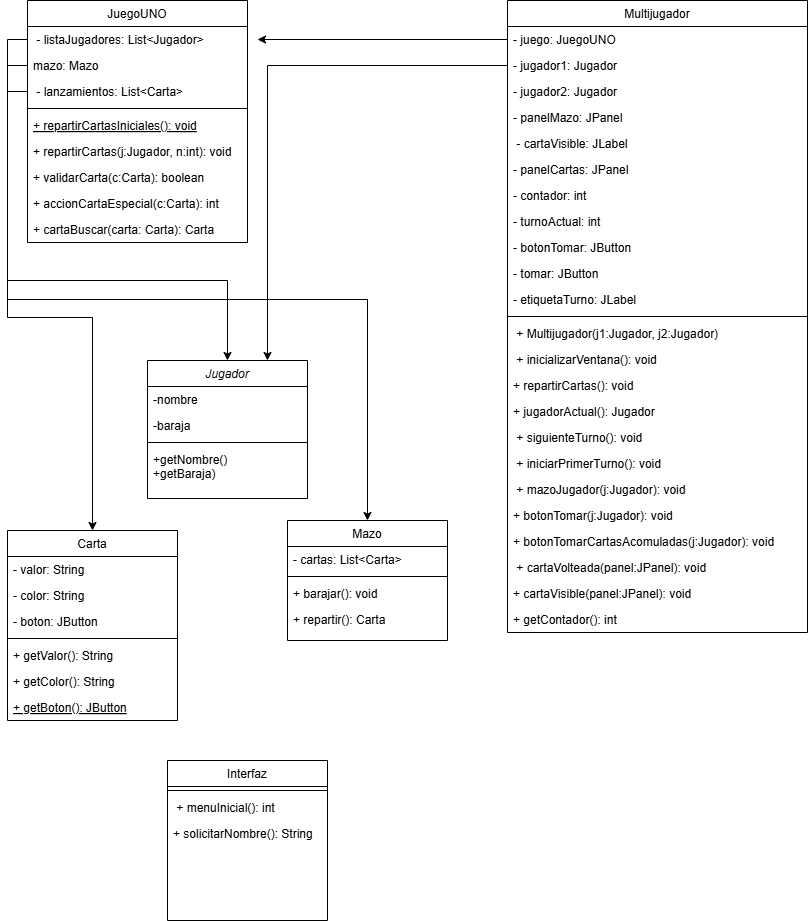

The diagram above was exported from draw.io. Its source (the exported page's mxGraphModel, read from the mxfile embedded in the PNG):
<mxGraphModel dx="1665" dy="777" grid="1" gridSize="10" guides="1" tooltips="1" connect="1" arrows="1" fold="1" page="1" pageScale="1" pageWidth="827" pageHeight="1169" math="0" shadow="0">
  <root>
    <mxCell id="WIyWlLk6GJQsqaUBKTNV-0" />
    <mxCell id="WIyWlLk6GJQsqaUBKTNV-1" parent="WIyWlLk6GJQsqaUBKTNV-0" />
    <mxCell id="zkfFHV4jXpPFQw0GAbJ--0" value="Jugador" style="swimlane;fontStyle=2;align=center;verticalAlign=top;childLayout=stackLayout;horizontal=1;startSize=26;horizontalStack=0;resizeParent=1;resizeLast=0;collapsible=1;marginBottom=0;rounded=0;shadow=0;strokeWidth=1;" parent="WIyWlLk6GJQsqaUBKTNV-1" vertex="1">
      <mxGeometry x="160" y="380" width="160" height="138" as="geometry">
        <mxRectangle x="230" y="140" width="160" height="26" as="alternateBounds" />
      </mxGeometry>
    </mxCell>
    <mxCell id="zkfFHV4jXpPFQw0GAbJ--1" value="-nombre" style="text;align=left;verticalAlign=top;spacingLeft=4;spacingRight=4;overflow=hidden;rotatable=0;points=[[0,0.5],[1,0.5]];portConstraint=eastwest;" parent="zkfFHV4jXpPFQw0GAbJ--0" vertex="1">
      <mxGeometry y="26" width="160" height="26" as="geometry" />
    </mxCell>
    <mxCell id="zkfFHV4jXpPFQw0GAbJ--2" value="-baraja " style="text;align=left;verticalAlign=top;spacingLeft=4;spacingRight=4;overflow=hidden;rotatable=0;points=[[0,0.5],[1,0.5]];portConstraint=eastwest;rounded=0;shadow=0;html=0;" parent="zkfFHV4jXpPFQw0GAbJ--0" vertex="1">
      <mxGeometry y="52" width="160" height="26" as="geometry" />
    </mxCell>
    <mxCell id="zkfFHV4jXpPFQw0GAbJ--4" value="" style="line;html=1;strokeWidth=1;align=left;verticalAlign=middle;spacingTop=-1;spacingLeft=3;spacingRight=3;rotatable=0;labelPosition=right;points=[];portConstraint=eastwest;" parent="zkfFHV4jXpPFQw0GAbJ--0" vertex="1">
      <mxGeometry y="78" width="160" height="8" as="geometry" />
    </mxCell>
    <mxCell id="zkfFHV4jXpPFQw0GAbJ--5" value="+getNombre()&#10;+getBaraja)&#10;&#10;&#10;" style="text;align=left;verticalAlign=top;spacingLeft=4;spacingRight=4;overflow=hidden;rotatable=0;points=[[0,0.5],[1,0.5]];portConstraint=eastwest;" parent="zkfFHV4jXpPFQw0GAbJ--0" vertex="1">
      <mxGeometry y="86" width="160" height="44" as="geometry" />
    </mxCell>
    <mxCell id="zkfFHV4jXpPFQw0GAbJ--6" value="JuegoUNO" style="swimlane;fontStyle=0;align=center;verticalAlign=top;childLayout=stackLayout;horizontal=1;startSize=26;horizontalStack=0;resizeParent=1;resizeLast=0;collapsible=1;marginBottom=0;rounded=0;shadow=0;strokeWidth=1;" parent="WIyWlLk6GJQsqaUBKTNV-1" vertex="1">
      <mxGeometry x="40" y="20" width="220" height="242" as="geometry">
        <mxRectangle x="130" y="380" width="160" height="26" as="alternateBounds" />
      </mxGeometry>
    </mxCell>
    <mxCell id="zkfFHV4jXpPFQw0GAbJ--7" value=" - listaJugadores: List&lt;Jugador&gt;" style="text;align=left;verticalAlign=top;spacingLeft=4;spacingRight=4;overflow=hidden;rotatable=0;points=[[0,0.5],[1,0.5]];portConstraint=eastwest;" parent="zkfFHV4jXpPFQw0GAbJ--6" vertex="1">
      <mxGeometry y="26" width="220" height="26" as="geometry" />
    </mxCell>
    <mxCell id="DuGYmdJ8UtCCoI4wB4V6-62" value="mazo: Mazo" style="text;align=left;verticalAlign=top;spacingLeft=4;spacingRight=4;overflow=hidden;rotatable=0;points=[[0,0.5],[1,0.5]];portConstraint=eastwest;" vertex="1" parent="zkfFHV4jXpPFQw0GAbJ--6">
      <mxGeometry y="52" width="220" height="26" as="geometry" />
    </mxCell>
    <mxCell id="zkfFHV4jXpPFQw0GAbJ--8" value=" - lanzamientos: List&lt;Carta&gt; " style="text;align=left;verticalAlign=top;spacingLeft=4;spacingRight=4;overflow=hidden;rotatable=0;points=[[0,0.5],[1,0.5]];portConstraint=eastwest;rounded=0;shadow=0;html=0;" parent="zkfFHV4jXpPFQw0GAbJ--6" vertex="1">
      <mxGeometry y="78" width="220" height="26" as="geometry" />
    </mxCell>
    <mxCell id="zkfFHV4jXpPFQw0GAbJ--9" value="" style="line;html=1;strokeWidth=1;align=left;verticalAlign=middle;spacingTop=-1;spacingLeft=3;spacingRight=3;rotatable=0;labelPosition=right;points=[];portConstraint=eastwest;" parent="zkfFHV4jXpPFQw0GAbJ--6" vertex="1">
      <mxGeometry y="104" width="220" height="8" as="geometry" />
    </mxCell>
    <mxCell id="zkfFHV4jXpPFQw0GAbJ--10" value="+ repartirCartasIniciales(): void" style="text;align=left;verticalAlign=top;spacingLeft=4;spacingRight=4;overflow=hidden;rotatable=0;points=[[0,0.5],[1,0.5]];portConstraint=eastwest;fontStyle=4" parent="zkfFHV4jXpPFQw0GAbJ--6" vertex="1">
      <mxGeometry y="112" width="220" height="26" as="geometry" />
    </mxCell>
    <mxCell id="zkfFHV4jXpPFQw0GAbJ--11" value="+ repartirCartas(j:Jugador, n:int): void" style="text;align=left;verticalAlign=top;spacingLeft=4;spacingRight=4;overflow=hidden;rotatable=0;points=[[0,0.5],[1,0.5]];portConstraint=eastwest;" parent="zkfFHV4jXpPFQw0GAbJ--6" vertex="1">
      <mxGeometry y="138" width="220" height="26" as="geometry" />
    </mxCell>
    <mxCell id="DuGYmdJ8UtCCoI4wB4V6-24" value="+ validarCarta(c:Carta): boolean" style="text;align=left;verticalAlign=top;spacingLeft=4;spacingRight=4;overflow=hidden;rotatable=0;points=[[0,0.5],[1,0.5]];portConstraint=eastwest;" vertex="1" parent="zkfFHV4jXpPFQw0GAbJ--6">
      <mxGeometry y="164" width="220" height="26" as="geometry" />
    </mxCell>
    <mxCell id="DuGYmdJ8UtCCoI4wB4V6-25" value="+ accionCartaEspecial(c:Carta): int" style="text;align=left;verticalAlign=top;spacingLeft=4;spacingRight=4;overflow=hidden;rotatable=0;points=[[0,0.5],[1,0.5]];portConstraint=eastwest;" vertex="1" parent="zkfFHV4jXpPFQw0GAbJ--6">
      <mxGeometry y="190" width="220" height="26" as="geometry" />
    </mxCell>
    <mxCell id="DuGYmdJ8UtCCoI4wB4V6-26" value="+ cartaBuscar(carta: Carta): Carta " style="text;align=left;verticalAlign=top;spacingLeft=4;spacingRight=4;overflow=hidden;rotatable=0;points=[[0,0.5],[1,0.5]];portConstraint=eastwest;" vertex="1" parent="zkfFHV4jXpPFQw0GAbJ--6">
      <mxGeometry y="216" width="220" height="26" as="geometry" />
    </mxCell>
    <mxCell id="zkfFHV4jXpPFQw0GAbJ--13" value="Interfaz" style="swimlane;fontStyle=0;align=center;verticalAlign=top;childLayout=stackLayout;horizontal=1;startSize=26;horizontalStack=0;resizeParent=1;resizeLast=0;collapsible=1;marginBottom=0;rounded=0;shadow=0;strokeWidth=1;" parent="WIyWlLk6GJQsqaUBKTNV-1" vertex="1">
      <mxGeometry x="180" y="780" width="160" height="160" as="geometry">
        <mxRectangle x="340" y="380" width="170" height="26" as="alternateBounds" />
      </mxGeometry>
    </mxCell>
    <mxCell id="zkfFHV4jXpPFQw0GAbJ--15" value="" style="line;html=1;strokeWidth=1;align=left;verticalAlign=middle;spacingTop=-1;spacingLeft=3;spacingRight=3;rotatable=0;labelPosition=right;points=[];portConstraint=eastwest;" parent="zkfFHV4jXpPFQw0GAbJ--13" vertex="1">
      <mxGeometry y="26" width="160" height="8" as="geometry" />
    </mxCell>
    <mxCell id="DuGYmdJ8UtCCoI4wB4V6-21" value=" + menuInicial(): int" style="text;align=left;verticalAlign=top;spacingLeft=4;spacingRight=4;overflow=hidden;rotatable=0;points=[[0,0.5],[1,0.5]];portConstraint=eastwest;" vertex="1" parent="zkfFHV4jXpPFQw0GAbJ--13">
      <mxGeometry y="34" width="160" height="26" as="geometry" />
    </mxCell>
    <mxCell id="DuGYmdJ8UtCCoI4wB4V6-22" value="+ solicitarNombre(): String" style="text;align=left;verticalAlign=top;spacingLeft=4;spacingRight=4;overflow=hidden;rotatable=0;points=[[0,0.5],[1,0.5]];portConstraint=eastwest;" vertex="1" parent="zkfFHV4jXpPFQw0GAbJ--13">
      <mxGeometry y="60" width="160" height="26" as="geometry" />
    </mxCell>
    <mxCell id="zkfFHV4jXpPFQw0GAbJ--17" value="Multijugador" style="swimlane;fontStyle=0;align=center;verticalAlign=top;childLayout=stackLayout;horizontal=1;startSize=26;horizontalStack=0;resizeParent=1;resizeLast=0;collapsible=1;marginBottom=0;rounded=0;shadow=0;strokeWidth=1;" parent="WIyWlLk6GJQsqaUBKTNV-1" vertex="1">
      <mxGeometry x="520" y="20" width="300" height="632" as="geometry">
        <mxRectangle x="550" y="140" width="160" height="26" as="alternateBounds" />
      </mxGeometry>
    </mxCell>
    <mxCell id="DuGYmdJ8UtCCoI4wB4V6-54" style="edgeStyle=orthogonalEdgeStyle;rounded=0;orthogonalLoop=1;jettySize=auto;html=1;exitX=0;exitY=0.5;exitDx=0;exitDy=0;" edge="1" parent="zkfFHV4jXpPFQw0GAbJ--17" source="zkfFHV4jXpPFQw0GAbJ--18">
      <mxGeometry relative="1" as="geometry">
        <mxPoint x="-250" y="39" as="targetPoint" />
      </mxGeometry>
    </mxCell>
    <mxCell id="zkfFHV4jXpPFQw0GAbJ--18" value="- juego: JuegoUNO     " style="text;align=left;verticalAlign=top;spacingLeft=4;spacingRight=4;overflow=hidden;rotatable=0;points=[[0,0.5],[1,0.5]];portConstraint=eastwest;fontColor=light-dark(#000000,#FFFFFF);" parent="zkfFHV4jXpPFQw0GAbJ--17" vertex="1">
      <mxGeometry y="26" width="300" height="26" as="geometry" />
    </mxCell>
    <mxCell id="zkfFHV4jXpPFQw0GAbJ--19" value="- jugador1: Jugador" style="text;align=left;verticalAlign=top;spacingLeft=4;spacingRight=4;overflow=hidden;rotatable=0;points=[[0,0.5],[1,0.5]];portConstraint=eastwest;rounded=0;shadow=0;html=0;fontColor=default;" parent="zkfFHV4jXpPFQw0GAbJ--17" vertex="1">
      <mxGeometry y="52" width="300" height="26" as="geometry" />
    </mxCell>
    <mxCell id="zkfFHV4jXpPFQw0GAbJ--20" value="- jugador2: Jugador " style="text;align=left;verticalAlign=top;spacingLeft=4;spacingRight=4;overflow=hidden;rotatable=0;points=[[0,0.5],[1,0.5]];portConstraint=eastwest;rounded=0;shadow=0;html=0;fontColor=default;" parent="zkfFHV4jXpPFQw0GAbJ--17" vertex="1">
      <mxGeometry y="78" width="300" height="26" as="geometry" />
    </mxCell>
    <mxCell id="zkfFHV4jXpPFQw0GAbJ--21" value="- panelMazo: JPanel" style="text;align=left;verticalAlign=top;spacingLeft=4;spacingRight=4;overflow=hidden;rotatable=0;points=[[0,0.5],[1,0.5]];portConstraint=eastwest;rounded=0;shadow=0;html=0;" parent="zkfFHV4jXpPFQw0GAbJ--17" vertex="1">
      <mxGeometry y="104" width="300" height="26" as="geometry" />
    </mxCell>
    <mxCell id="zkfFHV4jXpPFQw0GAbJ--22" value=" - cartaVisible: JLabel" style="text;align=left;verticalAlign=top;spacingLeft=4;spacingRight=4;overflow=hidden;rotatable=0;points=[[0,0.5],[1,0.5]];portConstraint=eastwest;rounded=0;shadow=0;html=0;" parent="zkfFHV4jXpPFQw0GAbJ--17" vertex="1">
      <mxGeometry y="130" width="300" height="26" as="geometry" />
    </mxCell>
    <mxCell id="DuGYmdJ8UtCCoI4wB4V6-0" value="- panelCartas: JPanel " style="text;align=left;verticalAlign=top;spacingLeft=4;spacingRight=4;overflow=hidden;rotatable=0;points=[[0,0.5],[1,0.5]];portConstraint=eastwest;rounded=0;shadow=0;html=0;" vertex="1" parent="zkfFHV4jXpPFQw0GAbJ--17">
      <mxGeometry y="156" width="300" height="26" as="geometry" />
    </mxCell>
    <mxCell id="DuGYmdJ8UtCCoI4wB4V6-1" value="- contador: int" style="text;align=left;verticalAlign=top;spacingLeft=4;spacingRight=4;overflow=hidden;rotatable=0;points=[[0,0.5],[1,0.5]];portConstraint=eastwest;rounded=0;shadow=0;html=0;" vertex="1" parent="zkfFHV4jXpPFQw0GAbJ--17">
      <mxGeometry y="182" width="300" height="26" as="geometry" />
    </mxCell>
    <mxCell id="DuGYmdJ8UtCCoI4wB4V6-3" value="- turnoActual: int " style="text;align=left;verticalAlign=top;spacingLeft=4;spacingRight=4;overflow=hidden;rotatable=0;points=[[0,0.5],[1,0.5]];portConstraint=eastwest;rounded=0;shadow=0;html=0;" vertex="1" parent="zkfFHV4jXpPFQw0GAbJ--17">
      <mxGeometry y="208" width="300" height="26" as="geometry" />
    </mxCell>
    <mxCell id="DuGYmdJ8UtCCoI4wB4V6-4" value="- botonTomar: JButton " style="text;align=left;verticalAlign=top;spacingLeft=4;spacingRight=4;overflow=hidden;rotatable=0;points=[[0,0.5],[1,0.5]];portConstraint=eastwest;rounded=0;shadow=0;html=0;" vertex="1" parent="zkfFHV4jXpPFQw0GAbJ--17">
      <mxGeometry y="234" width="300" height="26" as="geometry" />
    </mxCell>
    <mxCell id="DuGYmdJ8UtCCoI4wB4V6-5" value="- tomar: JButton  " style="text;align=left;verticalAlign=top;spacingLeft=4;spacingRight=4;overflow=hidden;rotatable=0;points=[[0,0.5],[1,0.5]];portConstraint=eastwest;rounded=0;shadow=0;html=0;" vertex="1" parent="zkfFHV4jXpPFQw0GAbJ--17">
      <mxGeometry y="260" width="300" height="26" as="geometry" />
    </mxCell>
    <mxCell id="DuGYmdJ8UtCCoI4wB4V6-6" value="- etiquetaTurno: JLabel " style="text;align=left;verticalAlign=top;spacingLeft=4;spacingRight=4;overflow=hidden;rotatable=0;points=[[0,0.5],[1,0.5]];portConstraint=eastwest;rounded=0;shadow=0;html=0;" vertex="1" parent="zkfFHV4jXpPFQw0GAbJ--17">
      <mxGeometry y="286" width="300" height="26" as="geometry" />
    </mxCell>
    <mxCell id="zkfFHV4jXpPFQw0GAbJ--23" value="" style="line;html=1;strokeWidth=1;align=left;verticalAlign=middle;spacingTop=-1;spacingLeft=3;spacingRight=3;rotatable=0;labelPosition=right;points=[];portConstraint=eastwest;" parent="zkfFHV4jXpPFQw0GAbJ--17" vertex="1">
      <mxGeometry y="312" width="300" height="8" as="geometry" />
    </mxCell>
    <mxCell id="zkfFHV4jXpPFQw0GAbJ--24" value=" + Multijugador(j1:Jugador, j2:Jugador)    " style="text;align=left;verticalAlign=top;spacingLeft=4;spacingRight=4;overflow=hidden;rotatable=0;points=[[0,0.5],[1,0.5]];portConstraint=eastwest;" parent="zkfFHV4jXpPFQw0GAbJ--17" vertex="1">
      <mxGeometry y="320" width="300" height="26" as="geometry" />
    </mxCell>
    <mxCell id="zkfFHV4jXpPFQw0GAbJ--25" value=" + inicializarVentana(): void  " style="text;align=left;verticalAlign=top;spacingLeft=4;spacingRight=4;overflow=hidden;rotatable=0;points=[[0,0.5],[1,0.5]];portConstraint=eastwest;" parent="zkfFHV4jXpPFQw0GAbJ--17" vertex="1">
      <mxGeometry y="346" width="300" height="26" as="geometry" />
    </mxCell>
    <mxCell id="DuGYmdJ8UtCCoI4wB4V6-8" value="+ repartirCartas(): void " style="text;align=left;verticalAlign=top;spacingLeft=4;spacingRight=4;overflow=hidden;rotatable=0;points=[[0,0.5],[1,0.5]];portConstraint=eastwest;" vertex="1" parent="zkfFHV4jXpPFQw0GAbJ--17">
      <mxGeometry y="372" width="300" height="26" as="geometry" />
    </mxCell>
    <mxCell id="DuGYmdJ8UtCCoI4wB4V6-9" value="+ jugadorActual(): Jugador" style="text;align=left;verticalAlign=top;spacingLeft=4;spacingRight=4;overflow=hidden;rotatable=0;points=[[0,0.5],[1,0.5]];portConstraint=eastwest;" vertex="1" parent="zkfFHV4jXpPFQw0GAbJ--17">
      <mxGeometry y="398" width="300" height="26" as="geometry" />
    </mxCell>
    <mxCell id="DuGYmdJ8UtCCoI4wB4V6-10" value=" + siguienteTurno(): void " style="text;align=left;verticalAlign=top;spacingLeft=4;spacingRight=4;overflow=hidden;rotatable=0;points=[[0,0.5],[1,0.5]];portConstraint=eastwest;" vertex="1" parent="zkfFHV4jXpPFQw0GAbJ--17">
      <mxGeometry y="424" width="300" height="26" as="geometry" />
    </mxCell>
    <mxCell id="DuGYmdJ8UtCCoI4wB4V6-11" value=" + iniciarPrimerTurno(): void " style="text;align=left;verticalAlign=top;spacingLeft=4;spacingRight=4;overflow=hidden;rotatable=0;points=[[0,0.5],[1,0.5]];portConstraint=eastwest;" vertex="1" parent="zkfFHV4jXpPFQw0GAbJ--17">
      <mxGeometry y="450" width="300" height="26" as="geometry" />
    </mxCell>
    <mxCell id="DuGYmdJ8UtCCoI4wB4V6-12" value=" + mazoJugador(j:Jugador): void" style="text;align=left;verticalAlign=top;spacingLeft=4;spacingRight=4;overflow=hidden;rotatable=0;points=[[0,0.5],[1,0.5]];portConstraint=eastwest;" vertex="1" parent="zkfFHV4jXpPFQw0GAbJ--17">
      <mxGeometry y="476" width="300" height="26" as="geometry" />
    </mxCell>
    <mxCell id="DuGYmdJ8UtCCoI4wB4V6-13" value="+ botonTomar(j:Jugador): void" style="text;align=left;verticalAlign=top;spacingLeft=4;spacingRight=4;overflow=hidden;rotatable=0;points=[[0,0.5],[1,0.5]];portConstraint=eastwest;" vertex="1" parent="zkfFHV4jXpPFQw0GAbJ--17">
      <mxGeometry y="502" width="300" height="26" as="geometry" />
    </mxCell>
    <mxCell id="DuGYmdJ8UtCCoI4wB4V6-14" value="+ botonTomarCartasAcomuladas(j:Jugador): void" style="text;align=left;verticalAlign=top;spacingLeft=4;spacingRight=4;overflow=hidden;rotatable=0;points=[[0,0.5],[1,0.5]];portConstraint=eastwest;" vertex="1" parent="zkfFHV4jXpPFQw0GAbJ--17">
      <mxGeometry y="528" width="300" height="26" as="geometry" />
    </mxCell>
    <mxCell id="DuGYmdJ8UtCCoI4wB4V6-27" value=" + cartaVolteada(panel:JPanel): void " style="text;align=left;verticalAlign=top;spacingLeft=4;spacingRight=4;overflow=hidden;rotatable=0;points=[[0,0.5],[1,0.5]];portConstraint=eastwest;" vertex="1" parent="zkfFHV4jXpPFQw0GAbJ--17">
      <mxGeometry y="554" width="300" height="26" as="geometry" />
    </mxCell>
    <mxCell id="DuGYmdJ8UtCCoI4wB4V6-28" value="+ cartaVisible(panel:JPanel): void " style="text;align=left;verticalAlign=top;spacingLeft=4;spacingRight=4;overflow=hidden;rotatable=0;points=[[0,0.5],[1,0.5]];portConstraint=eastwest;" vertex="1" parent="zkfFHV4jXpPFQw0GAbJ--17">
      <mxGeometry y="580" width="300" height="26" as="geometry" />
    </mxCell>
    <mxCell id="DuGYmdJ8UtCCoI4wB4V6-29" value="+ getContador(): int " style="text;align=left;verticalAlign=top;spacingLeft=4;spacingRight=4;overflow=hidden;rotatable=0;points=[[0,0.5],[1,0.5]];portConstraint=eastwest;" vertex="1" parent="zkfFHV4jXpPFQw0GAbJ--17">
      <mxGeometry y="606" width="300" height="26" as="geometry" />
    </mxCell>
    <mxCell id="DuGYmdJ8UtCCoI4wB4V6-31" value="Carta" style="swimlane;fontStyle=0;align=center;verticalAlign=top;childLayout=stackLayout;horizontal=1;startSize=26;horizontalStack=0;resizeParent=1;resizeLast=0;collapsible=1;marginBottom=0;rounded=0;shadow=0;strokeWidth=1;" vertex="1" parent="WIyWlLk6GJQsqaUBKTNV-1">
      <mxGeometry x="20" y="550" width="170" height="190" as="geometry">
        <mxRectangle x="130" y="380" width="160" height="26" as="alternateBounds" />
      </mxGeometry>
    </mxCell>
    <mxCell id="DuGYmdJ8UtCCoI4wB4V6-32" value="- valor: String" style="text;align=left;verticalAlign=top;spacingLeft=4;spacingRight=4;overflow=hidden;rotatable=0;points=[[0,0.5],[1,0.5]];portConstraint=eastwest;" vertex="1" parent="DuGYmdJ8UtCCoI4wB4V6-31">
      <mxGeometry y="26" width="170" height="26" as="geometry" />
    </mxCell>
    <mxCell id="DuGYmdJ8UtCCoI4wB4V6-33" value="- color: String " style="text;align=left;verticalAlign=top;spacingLeft=4;spacingRight=4;overflow=hidden;rotatable=0;points=[[0,0.5],[1,0.5]];portConstraint=eastwest;rounded=0;shadow=0;html=0;" vertex="1" parent="DuGYmdJ8UtCCoI4wB4V6-31">
      <mxGeometry y="52" width="170" height="26" as="geometry" />
    </mxCell>
    <mxCell id="DuGYmdJ8UtCCoI4wB4V6-40" value="- boton: JButton" style="text;align=left;verticalAlign=top;spacingLeft=4;spacingRight=4;overflow=hidden;rotatable=0;points=[[0,0.5],[1,0.5]];portConstraint=eastwest;rounded=0;shadow=0;html=0;" vertex="1" parent="DuGYmdJ8UtCCoI4wB4V6-31">
      <mxGeometry y="78" width="170" height="26" as="geometry" />
    </mxCell>
    <mxCell id="DuGYmdJ8UtCCoI4wB4V6-34" value="" style="line;html=1;strokeWidth=1;align=left;verticalAlign=middle;spacingTop=-1;spacingLeft=3;spacingRight=3;rotatable=0;labelPosition=right;points=[];portConstraint=eastwest;" vertex="1" parent="DuGYmdJ8UtCCoI4wB4V6-31">
      <mxGeometry y="104" width="170" height="8" as="geometry" />
    </mxCell>
    <mxCell id="DuGYmdJ8UtCCoI4wB4V6-36" value="+ getValor(): String" style="text;align=left;verticalAlign=top;spacingLeft=4;spacingRight=4;overflow=hidden;rotatable=0;points=[[0,0.5],[1,0.5]];portConstraint=eastwest;" vertex="1" parent="DuGYmdJ8UtCCoI4wB4V6-31">
      <mxGeometry y="112" width="170" height="26" as="geometry" />
    </mxCell>
    <mxCell id="DuGYmdJ8UtCCoI4wB4V6-37" value="+ getColor(): String" style="text;align=left;verticalAlign=top;spacingLeft=4;spacingRight=4;overflow=hidden;rotatable=0;points=[[0,0.5],[1,0.5]];portConstraint=eastwest;" vertex="1" parent="DuGYmdJ8UtCCoI4wB4V6-31">
      <mxGeometry y="138" width="170" height="26" as="geometry" />
    </mxCell>
    <mxCell id="DuGYmdJ8UtCCoI4wB4V6-35" value="+ getBoton(): JButton" style="text;align=left;verticalAlign=top;spacingLeft=4;spacingRight=4;overflow=hidden;rotatable=0;points=[[0,0.5],[1,0.5]];portConstraint=eastwest;fontStyle=4" vertex="1" parent="DuGYmdJ8UtCCoI4wB4V6-31">
      <mxGeometry y="164" width="170" height="26" as="geometry" />
    </mxCell>
    <mxCell id="DuGYmdJ8UtCCoI4wB4V6-41" value="Mazo" style="swimlane;fontStyle=0;align=center;verticalAlign=top;childLayout=stackLayout;horizontal=1;startSize=26;horizontalStack=0;resizeParent=1;resizeLast=0;collapsible=1;marginBottom=0;rounded=0;shadow=0;strokeWidth=1;" vertex="1" parent="WIyWlLk6GJQsqaUBKTNV-1">
      <mxGeometry x="300" y="540" width="160" height="120" as="geometry">
        <mxRectangle x="340" y="380" width="170" height="26" as="alternateBounds" />
      </mxGeometry>
    </mxCell>
    <mxCell id="DuGYmdJ8UtCCoI4wB4V6-42" value="- cartas: List&lt;Carta&gt;" style="text;align=left;verticalAlign=top;spacingLeft=4;spacingRight=4;overflow=hidden;rotatable=0;points=[[0,0.5],[1,0.5]];portConstraint=eastwest;" vertex="1" parent="DuGYmdJ8UtCCoI4wB4V6-41">
      <mxGeometry y="26" width="160" height="26" as="geometry" />
    </mxCell>
    <mxCell id="DuGYmdJ8UtCCoI4wB4V6-44" value="" style="line;html=1;strokeWidth=1;align=left;verticalAlign=middle;spacingTop=-1;spacingLeft=3;spacingRight=3;rotatable=0;labelPosition=right;points=[];portConstraint=eastwest;" vertex="1" parent="DuGYmdJ8UtCCoI4wB4V6-41">
      <mxGeometry y="52" width="160" height="8" as="geometry" />
    </mxCell>
    <mxCell id="DuGYmdJ8UtCCoI4wB4V6-45" value="+ barajar(): void" style="text;align=left;verticalAlign=top;spacingLeft=4;spacingRight=4;overflow=hidden;rotatable=0;points=[[0,0.5],[1,0.5]];portConstraint=eastwest;" vertex="1" parent="DuGYmdJ8UtCCoI4wB4V6-41">
      <mxGeometry y="60" width="160" height="26" as="geometry" />
    </mxCell>
    <mxCell id="DuGYmdJ8UtCCoI4wB4V6-46" value="+ repartir(): Carta " style="text;align=left;verticalAlign=top;spacingLeft=4;spacingRight=4;overflow=hidden;rotatable=0;points=[[0,0.5],[1,0.5]];portConstraint=eastwest;" vertex="1" parent="DuGYmdJ8UtCCoI4wB4V6-41">
      <mxGeometry y="86" width="160" height="26" as="geometry" />
    </mxCell>
    <mxCell id="DuGYmdJ8UtCCoI4wB4V6-59" style="edgeStyle=orthogonalEdgeStyle;rounded=0;orthogonalLoop=1;jettySize=auto;html=1;exitX=0;exitY=0.5;exitDx=0;exitDy=0;" edge="1" parent="WIyWlLk6GJQsqaUBKTNV-1" source="zkfFHV4jXpPFQw0GAbJ--8" target="DuGYmdJ8UtCCoI4wB4V6-31">
      <mxGeometry relative="1" as="geometry" />
    </mxCell>
    <mxCell id="DuGYmdJ8UtCCoI4wB4V6-61" style="edgeStyle=orthogonalEdgeStyle;rounded=0;orthogonalLoop=1;jettySize=auto;html=1;exitX=0;exitY=0.5;exitDx=0;exitDy=0;" edge="1" parent="WIyWlLk6GJQsqaUBKTNV-1" source="zkfFHV4jXpPFQw0GAbJ--7" target="zkfFHV4jXpPFQw0GAbJ--0">
      <mxGeometry relative="1" as="geometry">
        <Array as="points">
          <mxPoint x="20" y="59" />
          <mxPoint x="20" y="300" />
          <mxPoint x="240" y="300" />
        </Array>
      </mxGeometry>
    </mxCell>
    <mxCell id="DuGYmdJ8UtCCoI4wB4V6-63" style="edgeStyle=orthogonalEdgeStyle;rounded=0;orthogonalLoop=1;jettySize=auto;html=1;exitX=0;exitY=0.5;exitDx=0;exitDy=0;entryX=0.5;entryY=0;entryDx=0;entryDy=0;" edge="1" parent="WIyWlLk6GJQsqaUBKTNV-1" source="DuGYmdJ8UtCCoI4wB4V6-62" target="DuGYmdJ8UtCCoI4wB4V6-41">
      <mxGeometry relative="1" as="geometry" />
    </mxCell>
    <mxCell id="DuGYmdJ8UtCCoI4wB4V6-64" style="edgeStyle=orthogonalEdgeStyle;rounded=0;orthogonalLoop=1;jettySize=auto;html=1;exitX=0;exitY=0.5;exitDx=0;exitDy=0;entryX=0.75;entryY=0;entryDx=0;entryDy=0;" edge="1" parent="WIyWlLk6GJQsqaUBKTNV-1" source="zkfFHV4jXpPFQw0GAbJ--19" target="zkfFHV4jXpPFQw0GAbJ--0">
      <mxGeometry relative="1" as="geometry" />
    </mxCell>
  </root>
</mxGraphModel>